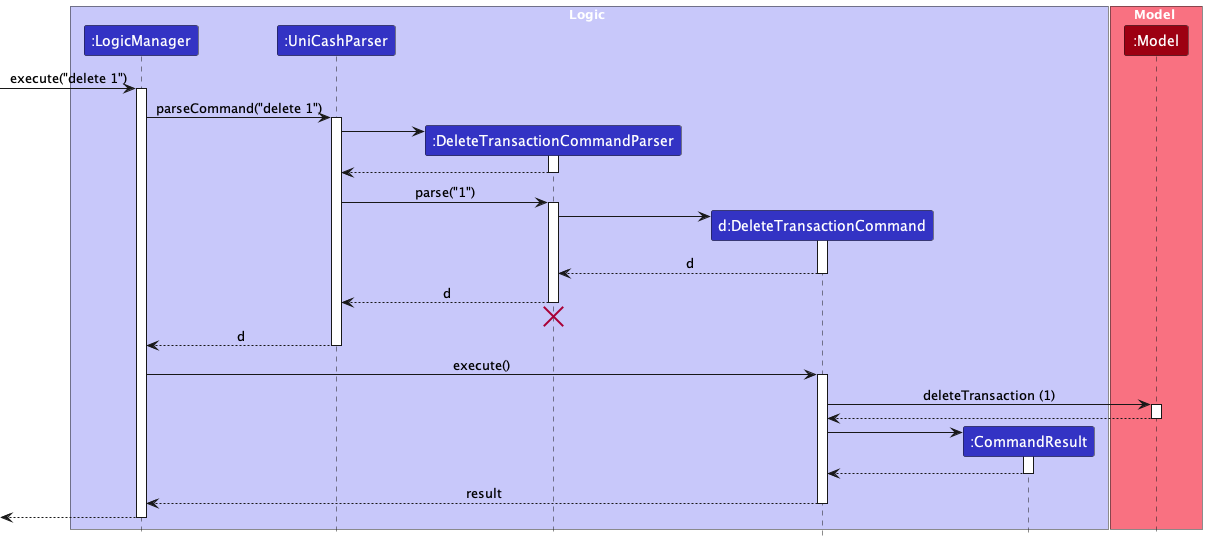

The diagram above was rendered by PlantUML. Its source (embedded in the PNG):
@startuml
!include ../style.puml
skinparam ArrowFontStyle plain

box Logic LOGIC_COLOR_T1
participant ":LogicManager" as LogicManager LOGIC_COLOR
participant ":UniCashParser" as UniCashParser LOGIC_COLOR
participant ":DeleteTransactionCommandParser" as DeleteTransactionCommandParser LOGIC_COLOR
participant "d:DeleteTransactionCommand" as DeleteTransactionCommand LOGIC_COLOR
participant ":CommandResult" as CommandResult LOGIC_COLOR
end box

box Model MODEL_COLOR_T1
participant ":Model" as Model MODEL_COLOR
end box

[-> LogicManager : execute("delete 1")
activate LogicManager

LogicManager -> UniCashParser : parseCommand("delete 1")
activate UniCashParser

create DeleteTransactionCommandParser
UniCashParser -> DeleteTransactionCommandParser
activate DeleteTransactionCommandParser

DeleteTransactionCommandParser --> UniCashParser
deactivate DeleteTransactionCommandParser

UniCashParser -> DeleteTransactionCommandParser : parse("1")
activate DeleteTransactionCommandParser

create DeleteTransactionCommand
DeleteTransactionCommandParser -> DeleteTransactionCommand
activate DeleteTransactionCommand

DeleteTransactionCommand --> DeleteTransactionCommandParser : d
deactivate DeleteTransactionCommand

DeleteTransactionCommandParser --> UniCashParser : d
deactivate DeleteTransactionCommandParser
'Hidden arrow to position the destroy marker below the end of the activation bar.
DeleteTransactionCommandParser -[hidden]-> UniCashParser
destroy DeleteTransactionCommandParser

UniCashParser --> LogicManager : d
deactivate UniCashParser

LogicManager -> DeleteTransactionCommand : execute()
activate DeleteTransactionCommand

DeleteTransactionCommand -> Model : deleteTransaction (1)
activate Model

Model --> DeleteTransactionCommand
deactivate Model

create CommandResult
DeleteTransactionCommand -> CommandResult
activate CommandResult

CommandResult --> DeleteTransactionCommand
deactivate CommandResult

DeleteTransactionCommand --> LogicManager : result
deactivate DeleteTransactionCommand

[<--LogicManager
deactivate LogicManager
@enduml